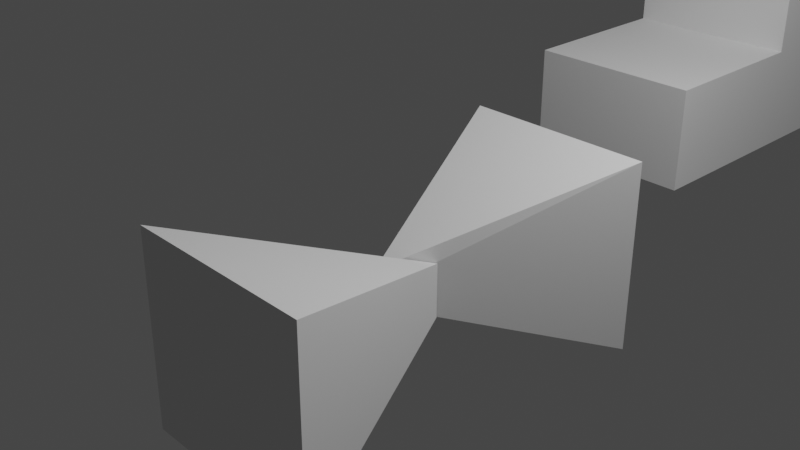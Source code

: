 # Source: ttutu00.blend  (saved by Blender 3.0.42; exported with 4.5.12 LTS)
import bpy
from mathutils import Matrix  # noqa: F401  (used for matrix-valued properties, if any)

bpy.ops.wm.read_factory_settings(use_empty=True)
scene = bpy.context.scene
scene.name = 'Scene'

# ---- collections
col_collection = bpy.data.collections.new('Collection'); scene.collection.children.link(col_collection)

# ---- materials (node trees are filled in below, after node groups)
mat_material_002 = bpy.data.materials.new('Material.002')
mat_material_002.use_transparent_shadow = False
mat_material_003 = bpy.data.materials.new('Material.003')
mat_material_003.use_transparent_shadow = False

# ---- material node trees
mat_material_002.use_nodes = True; mat_material_002.node_tree.nodes.clear()
_N = mat_material_002.node_tree.nodes; _L = mat_material_002.node_tree.links
n0 = _N.new('ShaderNodeOutputMaterial'); n0.name = 'Material Output'; n0.location = (300, 300)
n1 = _N.new('ShaderNodeBsdfPrincipled'); n1.name = 'Principled BSDF'; n1.location = (10, 300)
n1.distribution = 'GGX'
n1.subsurface_method = 'RANDOM_WALK_SKIN'
n1.inputs[2].default_value = 0.0
n1.inputs[3].default_value = 1.45
n1.inputs[8].default_value = 1.0
n1.inputs[27].default_value = (0.0, 0.0, 0.0, 1.0)
n1.inputs[28].default_value = 1.0
n2 = _N.new('ShaderNodeLightPath'); n2.name = 'Light Path'; n2.location = (-180, 500)
n3 = _N.new('ShaderNodeMix'); n3.name = 'Mix'; n3.location = (-160, 180)
n3.data_type = 'RGBA'
n3.inputs[6].default_value = (0.5059, 0.01544, 0.8, 1.0)
n3.inputs[7].default_value = (0.8, 0.8, 0.8, 1.0)
_L.new(n1.outputs[0], n0.inputs[0])
_L.new(n2.outputs[11], n3.inputs[0])
_L.new(n2.outputs[11], n1.inputs[10])
_L.new(n3.outputs[2], n1.inputs[0])
n0.is_active_output = True
mat_material_003.use_nodes = True; mat_material_003.node_tree.nodes.clear()
_N = mat_material_003.node_tree.nodes; _L = mat_material_003.node_tree.links
n0 = _N.new('ShaderNodeOutputMaterial'); n0.name = 'Material Output'; n0.location = (300, 300)
n1 = _N.new('ShaderNodeBsdfGlass'); n1.name = 'Glass BSDF'; n1.location = (10, 300)
n1.distribution = 'GGX'
n1.inputs[2].default_value = 1.45
n2 = _N.new('ShaderNodeInvert'); n2.name = 'Invert'; n2.location = (-180, 275)
_L.new(n1.outputs[0], n0.inputs[0])
_L.new(n2.outputs[0], n1.inputs[0])
n0.is_active_output = True

# ---- world
world_world = bpy.data.worlds.new('World'); scene.world = world_world
world_world.use_nodes = True; world_world.node_tree.nodes.clear()
_N = world_world.node_tree.nodes; _L = world_world.node_tree.links
n0 = _N.new('ShaderNodeOutputWorld'); n0.name = 'World Output'; n0.location = (300, 300)
n1 = _N.new('ShaderNodeBackground'); n1.name = 'Background'; n1.location = (10, 300)
n1.inputs[0].default_value = (0.05088, 0.05088, 0.05088, 1.0)
_L.new(n1.outputs[0], n0.inputs[0])
n0.is_active_output = True
world_world.color = (0.05088, 0.05088, 0.05088)
world_world.use_sun_shadow = False
world_world.sun_shadow_jitter_overblur = 0.0

# ---- cameras
cam_camera = bpy.data.cameras.new('Camera')
cam_camera.clip_end = 100.0
cam_camera.ortho_scale = 7.314

# ---- lights
light_light = bpy.data.lights.new('Light', 'POINT')
light_light.transmission_factor = 0.0
light_light.energy = 1000.0
light_light.shadow_soft_size = 0.1
light_light.shadow_maximum_resolution = 0.006
light_light.use_absolute_resolution = True

# ---- meshes
me_cube_002 = bpy.data.meshes.new('Cube.002')
me_cube_002.from_pydata([(-0.1356, -1.242, -0.2773), (-0.1356, -1.242, 0.2773), (-1.0, 1.0, -1.0), (-1.0, 1.0, 1.0), (0.1356, -0.7581, -0.2773), (0.1356, -0.7581, 0.2773), (1.0, 1.0, -1.0), (1.0, 1.0, 1.0)], [], [(0, 1, 3, 2), (2, 3, 7, 6), (6, 7, 5, 4), (4, 5, 1, 0), (2, 6, 4, 0), (7, 3, 1, 5)])
_uv = me_cube_002.uv_layers.new(name='UVMap')
_uv.uv.foreach_set('vector', [0.375, 0.0, 0.625, 0.0, 0.625, 0.25, 0.375, 0.25, 0.375, 0.25, 0.625, 0.25, 0.625, 0.5, 0.375, 0.5, 0.375, 0.5, 0.625, 0.5, 0.625, 0.75, 0.375, 0.75, 0.375, 0.75, 0.625, 0.75, 0.625, 1.0, 0.375, 1.0, 0.125, 0.5, 0.375, 0.5, 0.375, 0.75, 0.125, 0.75, 0.625, 0.5, 0.875, 0.5, 0.875, 0.75, 0.625, 0.75])
me_cube_002.use_remesh_fix_poles = True
me_cube_002.use_remesh_preserve_attributes = False
me_cube_002.update()
me_cube_003 = bpy.data.meshes.new('Cube.003')
me_cube_003.from_pydata([(-1.0, -1.0, -1.0), (-1.0, -1.0, 1.0), (-1.0, 1.0, -1.0), (-1.0, 1.0, 1.0), (1.0, -1.0, -1.0), (1.0, -1.0, 1.0), (1.0, 1.0, -1.0), (1.0, 1.0, 1.0), (-1.0, 1.913, 1.0), (-1.0, 1.913, -1.0), (1.0, 1.913, -1.0), (1.0, 1.913, 1.0), (1.0, 1.0, -3.421), (-1.0, 1.0, -3.421), (1.0, 1.913, -3.421), (-1.0, 1.913, -3.421), (1.0, 3.279, -1.0), (-1.0, 3.279, -1.0), (1.0, 3.279, -3.421), (-1.0, 3.279, -3.421), (1.0, 3.789, -1.0), (-1.0, 3.789, -1.0), (1.0, 3.789, -3.421), (-1.0, 3.789, -3.421), (1.0, 3.279, -4.594), (-1.0, 3.279, -4.594), (1.0, 3.789, -4.594), (-1.0, 3.789, -4.594), (1.0, 3.279, -5.139), (-1.0, 3.279, -5.139), (1.0, 3.789, -5.139), (-1.0, 3.789, -5.139), (1.0, 4.868, -4.594), (-1.0, 4.868, -4.594), (1.0, 4.868, -5.139), (-1.0, 4.868, -5.139), (1.0, 5.079, -4.594), (-1.0, 5.079, -4.594), (1.0, 5.079, -5.139), (-1.0, 5.079, -5.139), (-10.59, 4.868, -4.594), (-10.59, 4.868, -5.139), (-10.59, 5.079, -4.594), (-10.59, 5.079, -5.139), (-1.0, 18.87, -4.594), (-1.0, 18.87, -5.139), (-10.59, 18.87, -4.594), (-10.59, 18.87, -5.139), (-20.86, 5.079, -4.594), (-20.86, 5.079, -5.139), (-20.86, 18.87, -4.594), (-20.86, 18.87, -5.139), (-10.59, 5.079, -4.594), (-10.59, 5.079, -5.139), (-20.86, 5.079, -4.594), (-20.86, 5.079, -5.139), (-10.59, 4.885, -4.594), (-10.59, 4.885, -5.139), (-20.86, 4.885, -4.594), (-20.86, 4.885, -5.139), (-10.59, 4.868, -4.594), (-10.59, 4.868, -5.139), (-20.86, 4.868, -4.594), (-20.86, 4.868, -5.139), (0.988, 5.079, -4.594), (0.988, 5.079, -5.139), (0.988, 18.87, -4.594), (0.988, 18.87, -5.139), (1.001, 5.079, -4.594), (1.001, 5.079, -5.139), (1.001, 18.87, -4.594), (1.001, 18.87, -5.139)], [], [(0, 1, 3, 2), (3, 7, 11, 8), (6, 7, 5, 4), (4, 5, 1, 0), (2, 6, 4, 0), (7, 3, 1, 5), (9, 8, 11, 10), (2, 3, 8, 9), (7, 6, 10, 11), (2, 9, 15, 13), (12, 13, 15, 14), (10, 6, 12, 14), (6, 2, 13, 12), (10, 14, 18, 16), (16, 18, 22, 20), (14, 15, 19, 18), (9, 10, 16, 17), (15, 9, 17, 19), (21, 20, 22, 23), (19, 23, 27, 25), (19, 17, 21, 23), (17, 16, 20, 21), (24, 25, 29, 28), (18, 19, 25, 24), (22, 18, 24, 26), (23, 22, 26, 27), (28, 29, 31, 30), (25, 27, 31, 29), (30, 31, 35, 34), (26, 24, 28, 30), (33, 32, 36, 37), (31, 27, 33, 35), (27, 26, 32, 33), (26, 30, 34, 32), (37, 36, 38, 39), (32, 34, 38, 36), (34, 35, 39, 38), (39, 43, 47, 45), (41, 40, 42, 43), (39, 35, 41, 43), (35, 33, 40, 41), (33, 37, 42, 40), (44, 45, 47, 46), (44, 37, 64, 66), (42, 37, 44, 46), (42, 46, 50, 48), (49, 48, 50, 51), (46, 47, 51, 50), (48, 49, 55, 54), (47, 43, 49, 51), (52, 54, 58, 56), (43, 42, 52, 53), (49, 43, 53, 55), (42, 48, 54, 52), (57, 56, 60, 61), (53, 52, 56, 57), (55, 53, 57, 59), (54, 55, 59, 58), (61, 60, 62, 63), (59, 57, 61, 63), (58, 59, 63, 62), (56, 58, 62, 60), (65, 67, 71, 69), (45, 44, 66, 67), (39, 45, 67, 65), (37, 39, 65, 64), (68, 69, 71, 70), (64, 65, 69, 68), (66, 64, 68, 70), (67, 66, 70, 71)])
_uv = me_cube_003.uv_layers.new(name='UVMap')
_uv.uv.foreach_set('vector', [0.375, 0.0, 0.625, 0.0, 0.625, 0.25, 0.375, 0.25, 0.875, 0.5, 0.625, 0.5, 0.625, 0.5, 0.875, 0.5, 0.375, 0.5, 0.625, 0.5, 0.625, 0.75, 0.375, 0.75, 0.375, 0.75, 0.625, 0.75, 0.625, 1.0, 0.375, 1.0, 0.125, 0.5, 0.375, 0.5, 0.375, 0.75, 0.125, 0.75, 0.625, 0.5, 0.875, 0.5, 0.875, 0.75, 0.625, 0.75, 0.375, 0.25, 0.625, 0.25, 0.625, 0.5, 0.375, 0.5, 0.375, 0.25, 0.625, 0.25, 0.625, 0.25, 0.375, 0.25, 0.625, 0.5, 0.375, 0.5, 0.375, 0.5, 0.625, 0.5, 0.375, 0.25, 0.375, 0.25, 0.375, 0.25, 0.375, 0.25, 0.375, 0.5, 0.125, 0.5, 0.125, 0.5, 0.375, 0.5, 0.375, 0.5, 0.375, 0.5, 0.375, 0.5, 0.375, 0.5, 0.375, 0.5, 0.125, 0.5, 0.125, 0.5, 0.375, 0.5, 0.375, 0.5, 0.375, 0.5, 0.375, 0.5, 0.375, 0.5, 0.375, 0.5, 0.375, 0.5, 0.375, 0.5, 0.375, 0.5, 0.375, 0.5, 0.125, 0.5, 0.125, 0.5, 0.375, 0.5, 0.375, 0.25, 0.375, 0.5, 0.375, 0.5, 0.375, 0.25, 0.375, 0.25, 0.375, 0.25, 0.375, 0.25, 0.375, 0.25, 0.375, 0.25, 0.375, 0.5, 0.375, 0.5, 0.375, 0.25, 0.375, 0.25, 0.375, 0.25, 0.375, 0.25, 0.375, 0.25, 0.375, 0.25, 0.375, 0.25, 0.375, 0.25, 0.375, 0.25, 0.375, 0.25, 0.375, 0.5, 0.375, 0.5, 0.375, 0.25, 0.375, 0.5, 0.125, 0.5, 0.125, 0.5, 0.375, 0.5, 0.375, 0.5, 0.125, 0.5, 0.125, 0.5, 0.375, 0.5, 0.375, 0.5, 0.375, 0.5, 0.375, 0.5, 0.375, 0.5, 0.375, 0.25, 0.375, 0.5, 0.375, 0.5, 0.375, 0.25, 0.375, 0.5, 0.125, 0.5, 0.125, 0.5, 0.375, 0.5, 0.375, 0.25, 0.375, 0.25, 0.375, 0.25, 0.375, 0.25, 0.375, 0.5, 0.125, 0.5, 0.125, 0.5, 0.375, 0.5, 0.375, 0.5, 0.375, 0.5, 0.375, 0.5, 0.375, 0.5, 0.375, 0.25, 0.375, 0.5, 0.375, 0.5, 0.375, 0.25, 0.375, 0.25, 0.375, 0.25, 0.375, 0.25, 0.375, 0.25, 0.375, 0.25, 0.375, 0.5, 0.375, 0.5, 0.375, 0.25, 0.375, 0.5, 0.375, 0.5, 0.375, 0.5, 0.375, 0.5, 0.375, 0.25, 0.375, 0.5, 0.375, 0.5, 0.375, 0.25, 0.375, 0.5, 0.375, 0.5, 0.375, 0.5, 0.375, 0.5, 0.375, 0.5, 0.125, 0.5, 0.125, 0.5, 0.375, 0.5, 0.125, 0.5, 0.125, 0.5, 0.125, 0.5, 0.125, 0.5, 0.375, 0.25, 0.375, 0.25, 0.375, 0.25, 0.375, 0.25, 0.125, 0.5, 0.125, 0.5, 0.125, 0.5, 0.125, 0.5, 0.375, 0.25, 0.375, 0.25, 0.375, 0.25, 0.375, 0.25, 0.375, 0.25, 0.375, 0.25, 0.375, 0.25, 0.375, 0.25, 0.375, 0.25, 0.375, 0.25, 0.375, 0.25, 0.375, 0.25, 0.375, 0.25, 0.375, 0.25, 0.375, 0.25, 0.375, 0.25, 0.375, 0.25, 0.375, 0.25, 0.375, 0.25, 0.375, 0.25, 0.375, 0.25, 0.375, 0.25, 0.375, 0.25, 0.375, 0.25, 0.375, 0.25, 0.375, 0.25, 0.375, 0.25, 0.375, 0.25, 0.375, 0.25, 0.375, 0.25, 0.375, 0.25, 0.375, 0.25, 0.375, 0.25, 0.375, 0.25, 0.375, 0.25, 0.375, 0.25, 0.125, 0.5, 0.125, 0.5, 0.125, 0.5, 0.125, 0.5, 0.375, 0.25, 0.375, 0.25, 0.375, 0.25, 0.375, 0.25, 0.375, 0.25, 0.375, 0.25, 0.375, 0.25, 0.375, 0.25, 0.125, 0.5, 0.125, 0.5, 0.125, 0.5, 0.125, 0.5, 0.375, 0.25, 0.375, 0.25, 0.375, 0.25, 0.375, 0.25, 0.375, 0.25, 0.375, 0.25, 0.375, 0.25, 0.375, 0.25, 0.375, 0.25, 0.375, 0.25, 0.375, 0.25, 0.375, 0.25, 0.125, 0.5, 0.125, 0.5, 0.125, 0.5, 0.125, 0.5, 0.375, 0.25, 0.375, 0.25, 0.375, 0.25, 0.375, 0.25, 0.375, 0.25, 0.375, 0.25, 0.375, 0.25, 0.375, 0.25, 0.125, 0.5, 0.125, 0.5, 0.125, 0.5, 0.125, 0.5, 0.375, 0.25, 0.375, 0.25, 0.375, 0.25, 0.375, 0.25, 0.375, 0.25, 0.375, 0.25, 0.375, 0.25, 0.375, 0.25, 0.125, 0.5, 0.125, 0.5, 0.125, 0.5, 0.125, 0.5, 0.375, 0.25, 0.375, 0.25, 0.375, 0.25, 0.375, 0.25, 0.125, 0.5, 0.125, 0.5, 0.125, 0.5, 0.125, 0.5, 0.375, 0.25, 0.375, 0.25, 0.375, 0.25, 0.375, 0.25, 0.375, 0.25, 0.375, 0.25, 0.375, 0.25, 0.375, 0.25, 0.375, 0.25, 0.375, 0.25, 0.375, 0.25, 0.375, 0.25, 0.375, 0.25, 0.375, 0.25, 0.375, 0.25, 0.375, 0.25, 0.375, 0.25, 0.375, 0.25, 0.375, 0.25, 0.375, 0.25])
me_cube_003.use_remesh_fix_poles = True
me_cube_003.use_remesh_preserve_attributes = False
me_cube_003.update()
me_cube_004 = bpy.data.meshes.new('Cube.004')
me_cube_004.from_pydata([(-0.1356, -1.242, -0.2773), (-0.1356, -1.242, 0.2773), (-1.0, 1.0, -1.0), (-1.0, 1.0, 1.0), (0.1356, -0.7581, -0.2773), (0.1356, -0.7581, 0.2773), (1.0, 1.0, -1.0), (1.0, 1.0, 1.0)], [], [(0, 1, 3, 2), (2, 3, 7, 6), (6, 7, 5, 4), (4, 5, 1, 0), (2, 6, 4, 0), (7, 3, 1, 5)])
_uv = me_cube_004.uv_layers.new(name='UVMap')
_uv.uv.foreach_set('vector', [0.375, 0.0, 0.625, 0.0, 0.625, 0.25, 0.375, 0.25, 0.375, 0.25, 0.625, 0.25, 0.625, 0.5, 0.375, 0.5, 0.375, 0.5, 0.625, 0.5, 0.625, 0.75, 0.375, 0.75, 0.375, 0.75, 0.625, 0.75, 0.625, 1.0, 0.375, 1.0, 0.125, 0.5, 0.375, 0.5, 0.375, 0.75, 0.125, 0.75, 0.625, 0.5, 0.875, 0.5, 0.875, 0.75, 0.625, 0.75])
me_cube_004.use_remesh_fix_poles = True
me_cube_004.use_remesh_preserve_attributes = False
me_cube_004.update()
me_cube_005 = bpy.data.meshes.new('Cube.005')
me_cube_005.from_pydata([(-1.0, -1.0, -1.0), (-0.5746, 1.0, -0.5746), (-0.5746, 1.0, 0.5746), (1.0, -1.0, -1.0), (0.5746, 1.0, -0.5746), (0.5746, 1.0, 0.5746), (-1.0, 1.0, -1.0), (1.0, 1.0, -1.0), (-0.6919, -0.6919, 1.0), (-1.0, -1.0, 0.6919), (0.6919, -0.6919, 1.0), (-11.95, -0.7006, -3.976), (-0.6919, 0.6919, 1.0), (-1.0, 1.0, 0.6919), (0.6919, 0.6919, 1.0), (-12.28, -0.7006, -5.655), (1.0, -1.0, -0.07359), (0.6919, -0.6919, 1.0), (0.2345, -1.0, 0.6919), (0.9997, -0.9997, -0.03682), (0.9986, -0.9986, 0.0005678), (0.9969, -0.9969, 0.03849), (0.9944, -0.9944, 0.07685), (0.9913, -0.9913, 0.1156), (0.9875, -0.9875, 0.1546), (0.9831, -0.9831, 0.1937), (0.9779, -0.9779, 0.233), (0.9722, -0.9722, 0.2722), (0.9658, -0.9658, 0.3114), (0.9587, -0.9587, 0.3504), (0.9511, -0.9511, 0.3892), (0.9429, -0.9429, 0.4276), (0.9341, -0.9341, 0.4655), (0.9247, -0.9247, 0.503), (0.9149, -0.9149, 0.5398), (0.9045, -0.9045, 0.5759), (0.8937, -0.8937, 0.6113), (0.8824, -0.8824, 0.6458), (0.8706, -0.8706, 0.6793), (0.8585, -0.8585, 0.7119), (0.846, -0.846, 0.7434), (0.8331, -0.8331, 0.7737), (0.8199, -0.8199, 0.8028), (0.8064, -0.8064, 0.8307), (0.7927, -0.7927, 0.8571), (0.7787, -0.7787, 0.8822), (0.7645, -0.7645, 0.9058), (0.7502, -0.7502, 0.9279), (0.7357, -0.7357, 0.9484), (0.7212, -0.7212, 0.9672), (0.7066, -0.7066, 0.9845), (0.6919, 0.6919, 1.0), (1.0, 1.0, -0.07359), (0.5747, 1.0, 0.5746), (0.2345, 1.0, 0.6919), (0.7066, 0.7066, 0.9845), (0.7212, 0.7212, 0.9672), (0.7357, 0.7357, 0.9484), (0.7502, 0.7502, 0.9279), (0.7645, 0.7645, 0.9058), (0.7787, 0.7787, 0.8822), (0.7927, 0.7927, 0.8571), (0.8064, 0.8064, 0.8307), (0.8199, 0.8199, 0.8028), (0.8331, 0.8331, 0.7737), (0.846, 0.846, 0.7434), (0.8585, 0.8585, 0.7119), (0.8706, 0.8706, 0.6793), (0.8824, 0.8824, 0.6458), (0.8937, 0.8937, 0.6113), (0.9045, 0.9045, 0.5759), (0.9149, 0.9149, 0.5398), (0.9247, 0.9247, 0.503), (0.9341, 0.9341, 0.4655), (0.9429, 0.9429, 0.4276), (0.9511, 0.9511, 0.3892), (0.9587, 0.9587, 0.3504), (0.9658, 0.9658, 0.3114), (0.9722, 0.9722, 0.2722), (0.9779, 0.9779, 0.233), (0.9831, 0.9831, 0.1937), (0.9875, 0.9875, 0.1546), (0.9913, 0.9913, 0.1156), (0.9944, 0.9944, 0.07685), (0.9969, 0.9969, 0.03849), (0.9986, 0.9986, 0.0005678), (0.9997, 0.9997, -0.03682), (-12.28, 1.299, -5.655), (-12.28, 1.299, -3.655), (-10.28, -0.7006, -5.655), (-10.6, -0.7006, -3.976), (-10.28, 1.299, -5.655), (-10.28, 1.299, -3.655), (-12.28, 1.299, -4.534), (-10.28, 1.299, -4.534), (-11.95, -0.7006, -4.213), (-10.6, -0.7006, -4.213), (-12.28, -0.7006, -4.534), (-12.28, -0.7006, -3.655), (-10.28, -0.7006, -3.655), (-10.28, -0.7006, -4.534), (-11.95, -3.263, -4.213), (-11.95, -3.263, -3.976), (-10.6, -3.263, -3.976), (-10.6, -3.263, -4.213), (-10.28, -3.247, -3.655), (-12.28, -3.247, -3.655), (-10.6, -3.247, -3.976), (-11.95, -3.247, -3.976), (-10.28, -0.7006, -3.24), (-12.28, -0.7006, -3.24), (-10.28, -3.247, -3.24), (-12.28, -3.247, -3.24), (-13.23, -0.7006, -3.655), (-13.23, -3.247, -3.655), (-13.23, -0.7006, -3.24), (-13.23, -3.247, -3.24), (-9.58, -0.7006, -3.655), (-9.58, -3.247, -3.655), (-9.58, -0.7006, -3.24), (-9.58, -3.247, -3.24), (-10.85, 1.307, -3.974), (-12.21, 1.303, -3.974), (-10.85, 1.307, -4.211), (-12.21, 1.303, -4.211), (-10.53, 1.308, -3.653), (-12.53, 1.302, -3.653), (-10.85, 3.869, -4.211), (-10.85, 3.869, -3.974), (-12.21, 3.865, -3.974), (-12.21, 3.865, -4.211), (-12.53, 3.848, -3.653), (-10.53, 3.854, -3.653), (-12.21, 3.849, -3.974), (-10.85, 3.853, -3.974), (-12.53, 1.302, -3.238), (-10.53, 1.308, -3.238), (-12.53, 3.848, -3.238), (-10.53, 3.854, -3.238), (-9.569, 1.31, -3.653), (-9.577, 3.857, -3.653), (-9.569, 1.31, -3.238), (-9.577, 3.857, -3.238), (-13.22, 1.3, -3.653), (-13.23, 3.846, -3.653), (-13.22, 1.3, -3.238), (-13.23, 3.846, -3.238), (-12.52, -0.7238, -3.653), (-10.52, -0.7178, -3.653), (-12.52, -0.7238, -3.238), (-10.52, -0.7178, -3.238), (-9.563, -0.715, -3.238), (-9.563, -0.715, -3.653), (-13.22, -0.7258, -3.238), (-13.22, -0.7258, -3.653), (-13.23, -0.7259, -3.653), (-13.24, 1.299, -3.653), (-13.24, 1.299, -3.238), (-13.23, -0.7259, -3.238), (-9.565, -0.7006, -3.655), (-9.565, -3.247, -3.655), (-9.565, -0.7006, -3.24), (-9.565, -3.247, -3.24), (-12.55, 9.109, -3.653), (-10.55, 9.115, -3.653), (-12.55, 9.109, -3.238), (-10.55, 9.115, -3.238), (-9.593, 9.118, -3.653), (-9.593, 9.118, -3.238), (-13.24, 9.107, -3.238), (-13.24, 9.107, -3.653), (-13.99, -3.564, -9.489)], [], [(14, 12, 8, 10), (1, 2, 5, 4), (2, 1, 6, 13), (0, 9, 13, 6), (6, 7, 3, 0), (12, 14, 51, 54, 13), (97, 98, 88, 93), (1, 4, 7, 6), (5, 2, 13, 54, 53), (8, 12, 13, 9), (4, 5, 53, 52, 7), (3, 16, 18, 9, 0), (14, 10, 17, 51), (7, 52, 16, 3), (16, 19, 18), (19, 20, 18), (20, 21, 18), (21, 22, 18), (22, 23, 18), (23, 24, 18), (24, 25, 18), (25, 26, 18), (26, 27, 18), (27, 28, 18), (28, 29, 18), (29, 30, 18), (30, 31, 18), (31, 32, 18), (32, 33, 18), (33, 34, 18), (34, 35, 18), (35, 36, 18), (36, 37, 18), (37, 38, 18), (38, 39, 18), (39, 40, 18), (40, 41, 18), (41, 42, 18), (42, 43, 18), (43, 44, 18), (44, 45, 18), (45, 46, 18), (46, 47, 18), (47, 48, 18), (48, 49, 18), (49, 50, 18), (50, 17, 18), (51, 55, 56, 57, 58, 59, 60, 61, 62, 63, 64, 65, 66, 67, 68, 69, 70, 71, 72, 73, 74, 75, 76, 77, 78, 79, 80, 81, 82, 83, 84, 85, 86, 52, 53, 54), (16, 52, 86, 19), (19, 86, 85, 20), (20, 85, 84, 21), (21, 84, 83, 22), (22, 83, 82, 23), (23, 82, 81, 24), (24, 81, 80, 25), (25, 80, 79, 26), (26, 79, 78, 27), (27, 78, 77, 28), (28, 77, 76, 29), (29, 76, 75, 30), (30, 75, 74, 31), (31, 74, 73, 32), (32, 73, 72, 33), (33, 72, 71, 34), (34, 71, 70, 35), (35, 70, 69, 36), (36, 69, 68, 37), (37, 68, 67, 38), (38, 67, 66, 39), (39, 66, 65, 40), (40, 65, 64, 41), (41, 64, 63, 42), (42, 63, 62, 43), (43, 62, 61, 44), (44, 61, 60, 45), (45, 60, 59, 46), (46, 59, 58, 47), (47, 58, 57, 48), (48, 57, 56, 49), (49, 56, 55, 50), (50, 55, 51, 17), (10, 8, 9, 18, 17), (93, 88, 92, 94), (94, 92, 99, 100), (90, 11, 102, 103), (87, 91, 89, 15), (92, 88, 98, 99), (89, 100, 97, 15), (91, 94, 100, 89), (87, 93, 94, 91), (15, 97, 93, 87), (95, 11, 98, 97), (11, 90, 107, 108), (90, 96, 100, 99), (96, 95, 97, 100), (104, 103, 102, 101), (96, 90, 103, 104), (11, 95, 101, 102), (95, 96, 104, 101), (108, 107, 105, 106), (90, 99, 105, 107), (98, 106, 114, 113), (98, 11, 108, 106), (109, 110, 112, 111), (99, 98, 110, 109), (99, 109, 119, 117), (106, 105, 111, 112), (113, 114, 116, 115), (106, 112, 116, 114), (110, 98, 113, 115), (112, 110, 115, 116), (117, 119, 161, 159), (109, 111, 120, 119), (105, 99, 117, 118), (111, 105, 118, 120), (122, 121, 128, 129), (130, 129, 128, 127), (124, 122, 129, 130), (121, 123, 127, 128), (123, 124, 130, 127), (134, 133, 131, 132), (122, 126, 131, 133), (125, 132, 140, 139), (125, 121, 134, 132), (135, 136, 138, 137), (141, 136, 150, 151), (126, 125, 148, 147), (138, 142, 168, 166), (139, 140, 142, 141), (146, 137, 165, 169), (143, 126, 147, 154), (138, 136, 141, 142), (144, 143, 145, 146), (135, 137, 146, 145), (131, 126, 143, 144), (144, 146, 169, 170), (147, 148, 150, 149), (147, 149, 153, 154), (150, 148, 152, 151), (125, 139, 152, 148), (136, 135, 149, 150), (139, 141, 151, 152), (135, 145, 153, 149), (153, 145, 157, 158), (157, 156, 155, 158), (154, 153, 158, 155), (145, 143, 156, 157), (143, 154, 155, 156), (160, 159, 161, 162), (118, 117, 159, 160), (120, 118, 160, 162), (119, 120, 162, 161), (164, 163, 165, 166), (164, 166, 168, 167), (165, 163, 170, 169), (132, 131, 163, 164), (131, 144, 170, 163), (137, 138, 166, 165), (140, 132, 164, 167), (142, 140, 167, 168)])
_uv = me_cube_005.uv_layers.new(name='UVMap')
_uv.uv.foreach_set('vector', [0.6635, 0.5385, 0.8365, 0.5385, 0.8365, 0.7115, 0.6635, 0.7115, 0.4282, 0.3032, 0.5718, 0.3032, 0.5718, 0.4468, 0.4282, 0.4468, 0.5718, 0.3032, 0.4282, 0.3032, 0.375, 0.25, 0.5865, 0.25, 0.375, 0.0, 0.5865, 0.0, 0.5865, 0.25, 0.375, 0.25, 0.125, 0.5, 0.375, 0.5, 0.375, 0.75, 0.125, 0.75, 0.8365, 0.5385, 0.6635, 0.5385, 0.6635, 0.5385, 0.7207, 0.5, 0.875, 0.5, 0.5152, 0.0, 0.625, 0.0, 0.625, 0.25, 0.5152, 0.25, 0.4282, 0.3032, 0.4282, 0.4468, 0.375, 0.5, 0.375, 0.25, 0.5718, 0.4468, 0.5718, 0.3032, 0.5865, 0.25, 0.5865, 0.4043, 0.5718, 0.4468, 0.8365, 0.7115, 0.8365, 0.5385, 0.875, 0.5, 0.875, 0.75, 0.4282, 0.4468, 0.5718, 0.4468, 0.5718, 0.4468, 0.4908, 0.5, 0.375, 0.5, 0.375, 0.75, 0.4908, 0.75, 0.5865, 0.8457, 0.5865, 1.0, 0.375, 1.0, 0.6635, 0.5385, 0.6635, 0.7115, 0.6635, 0.7115, 0.6635, 0.5385, 0.375, 0.5, 0.4908, 0.5, 0.4908, 0.75, 0.375, 0.75, 0.4908, 0.75, 0.4954, 0.75, 0.5865, 0.8457, 0.4954, 0.75, 0.5001, 0.7502, 0.5865, 0.8457, 0.5001, 0.7502, 0.5048, 0.7504, 0.5865, 0.8457, 0.5048, 0.7504, 0.5096, 0.7507, 0.5865, 0.8457, 0.5096, 0.7507, 0.5144, 0.7511, 0.5865, 0.8457, 0.5144, 0.7511, 0.5193, 0.7516, 0.5865, 0.8457, 0.5193, 0.7516, 0.5242, 0.7521, 0.5865, 0.8457, 0.5242, 0.7521, 0.5291, 0.7528, 0.5865, 0.8457, 0.5291, 0.7528, 0.534, 0.7535, 0.5865, 0.8457, 0.534, 0.7535, 0.5389, 0.7543, 0.5865, 0.8457, 0.5389, 0.7543, 0.5438, 0.7552, 0.5865, 0.8457, 0.5438, 0.7552, 0.5486, 0.7561, 0.5865, 0.8457, 0.5486, 0.7561, 0.5534, 0.7571, 0.5865, 0.8457, 0.5534, 0.7571, 0.5582, 0.7582, 0.5865, 0.8457, 0.5582, 0.7582, 0.5629, 0.7594, 0.5865, 0.8457, 0.5629, 0.7594, 0.5675, 0.75, 0.5865, 0.8457, 0.5675, 0.75, 0.572, 0.75, 0.5865, 0.8457, 0.572, 0.75, 0.5865, 0.7633, 0.5865, 0.8457, 0.5865, 0.7633, 0.5865, 0.7647, 0.5865, 0.8457, 0.5865, 0.7647, 0.5865, 0.7662, 0.5865, 0.8457, 0.5865, 0.7662, 0.5865, 0.7677, 0.5865, 0.8457, 0.5865, 0.7677, 0.5865, 0.7693, 0.5865, 0.8457, 0.5865, 0.7693, 0.5865, 0.7709, 0.5865, 0.8457, 0.5865, 0.7709, 0.5865, 0.7725, 0.5865, 0.8457, 0.5865, 0.7725, 0.5865, 0.7742, 0.5865, 0.8457, 0.5865, 0.7742, 0.5865, 0.7759, 0.5865, 0.8457, 0.5865, 0.7759, 0.5865, 0.7777, 0.5865, 0.8457, 0.5865, 0.7777, 0.5865, 0.7794, 0.5865, 0.8457, 0.5865, 0.7794, 0.5865, 0.7812, 0.5865, 0.8457, 0.5865, 0.7812, 0.5865, 0.783, 0.5865, 0.8457, 0.5865, 0.783, 0.5865, 0.7849, 0.5865, 0.8457, 0.5865, 0.7849, 0.5865, 0.7867, 0.5865, 0.8457, 0.5865, 0.7867, 0.5865, 0.7885, 0.5865, 0.8457, 0.625, 0.4615, 0.6231, 0.4633, 0.6209, 0.4651, 0.6185, 0.467, 0.616, 0.4688, 0.6132, 0.4706, 0.6103, 0.4723, 0.6071, 0.4741, 0.6038, 0.4758, 0.6004, 0.4775, 0.5967, 0.4791, 0.5929, 0.4807, 0.589, 0.4823, 0.5849, 0.4838, 0.5807, 0.4853, 0.5764, 0.4867, 0.5824, 0.4852, 0.5675, 0.5, 0.5629, 0.5, 0.5582, 0.5, 0.5534, 0.5, 0.5486, 0.5, 0.5438, 0.5, 0.5389, 0.5, 0.534, 0.5, 0.5291, 0.5, 0.5242, 0.5, 0.5193, 0.5, 0.5144, 0.5, 0.5096, 0.5, 0.5048, 0.5, 0.5001, 0.5, 0.4954, 0.5, 0.4908, 0.5, 0.5718, 0.4468, 0.5718, 0.4468, 0.4908, 0.75, 0.4908, 0.5, 0.4954, 0.5, 0.4954, 0.75, 0.4954, 0.75, 0.4954, 0.5, 0.5001, 0.5002, 0.5001, 0.7498, 0.5001, 0.7498, 0.5001, 0.5002, 0.5048, 0.5004, 0.5048, 0.7496, 0.5048, 0.7496, 0.5048, 0.5004, 0.5096, 0.5007, 0.5096, 0.7493, 0.5096, 0.7493, 0.5096, 0.5007, 0.5144, 0.5011, 0.5144, 0.7489, 0.5144, 0.7489, 0.5144, 0.5011, 0.5193, 0.5016, 0.5193, 0.7484, 0.5193, 0.7484, 0.5193, 0.5016, 0.5242, 0.5021, 0.5242, 0.7479, 0.5242, 0.7479, 0.5242, 0.5021, 0.5291, 0.5028, 0.5291, 0.7472, 0.5291, 0.7472, 0.5291, 0.5028, 0.534, 0.5035, 0.534, 0.7465, 0.534, 0.7465, 0.534, 0.5035, 0.5389, 0.5043, 0.5389, 0.7457, 0.5389, 0.7457, 0.5389, 0.5043, 0.5438, 0.5052, 0.5438, 0.7448, 0.5438, 0.7448, 0.5438, 0.5052, 0.5486, 0.5061, 0.5486, 0.7439, 0.5486, 0.7439, 0.5486, 0.5061, 0.5534, 0.5071, 0.5534, 0.7429, 0.5534, 0.7429, 0.5534, 0.5071, 0.5582, 0.5082, 0.5582, 0.7418, 0.5582, 0.7418, 0.5582, 0.5082, 0.5629, 0.5094, 0.5629, 0.7406, 0.5629, 0.7406, 0.5629, 0.5094, 0.5675, 0.5106, 0.5675, 0.7394, 0.5675, 0.7394, 0.5675, 0.5106, 0.5839, 0.5119, 0.5839, 0.7381, 0.5839, 0.7381, 0.5839, 0.5119, 0.5897, 0.5133, 0.5897, 0.7367, 0.5897, 0.7367, 0.5897, 0.5133, 0.5954, 0.5147, 0.5954, 0.7353, 0.5954, 0.7353, 0.5954, 0.5147, 0.6011, 0.5162, 0.6011, 0.7338, 0.6011, 0.7338, 0.6011, 0.5162, 0.6067, 0.5177, 0.6067, 0.7323, 0.6067, 0.7323, 0.6067, 0.5177, 0.6122, 0.5193, 0.6122, 0.7307, 0.6122, 0.7307, 0.6122, 0.5193, 0.6176, 0.5209, 0.6176, 0.7291, 0.6176, 0.7291, 0.6176, 0.5209, 0.6229, 0.5225, 0.6229, 0.7275, 0.6229, 0.7275, 0.6229, 0.5225, 0.628, 0.5242, 0.628, 0.7258, 0.628, 0.7258, 0.628, 0.5242, 0.6331, 0.5259, 0.6331, 0.7241, 0.6331, 0.7241, 0.6331, 0.5259, 0.6379, 0.5277, 0.6379, 0.7223, 0.6379, 0.7223, 0.6379, 0.5277, 0.6427, 0.5294, 0.6427, 0.7206, 0.6427, 0.7206, 0.6427, 0.5294, 0.6472, 0.5312, 0.6472, 0.7188, 0.6472, 0.7188, 0.6472, 0.5312, 0.6516, 0.533, 0.6516, 0.717, 0.6516, 0.717, 0.6516, 0.533, 0.6558, 0.5349, 0.6558, 0.7151, 0.6558, 0.7151, 0.6558, 0.5349, 0.6597, 0.5367, 0.6597, 0.7133, 0.6597, 0.7133, 0.6597, 0.5367, 0.6635, 0.5385, 0.6635, 0.7115, 0.6635, 0.7115, 0.8365, 0.7115, 0.875, 0.75, 0.7207, 0.75, 0.6635, 0.7115, 0.5152, 0.25, 0.625, 0.25, 0.625, 0.5, 0.5152, 0.5, 0.5152, 0.5, 0.625, 0.5, 0.625, 0.75, 0.5152, 0.75, 0.5849, 0.7901, 0.5849, 0.9599, 0.5849, 0.9599, 0.5849, 0.7901, 0.125, 0.5, 0.375, 0.5, 0.375, 0.75, 0.125, 0.75, 0.625, 0.5, 0.875, 0.5, 0.875, 0.75, 0.625, 0.75, 0.375, 0.75, 0.5152, 0.75, 0.5152, 1.0, 0.375, 1.0, 0.375, 0.5, 0.5152, 0.5, 0.5152, 0.75, 0.375, 0.75, 0.375, 0.25, 0.5152, 0.25, 0.5152, 0.5, 0.375, 0.5, 0.375, 0.0, 0.5152, 0.0, 0.5152, 0.25, 0.375, 0.25, 0.5553, 0.9599, 0.5849, 0.9599, 0.625, 1.0, 0.5152, 1.0, 0.5849, 0.9599, 0.5849, 0.7901, 0.5849, 0.7901, 0.5849, 0.9599, 0.5849, 0.7901, 0.5553, 0.7901, 0.5152, 0.75, 0.625, 0.75, 0.5553, 0.7901, 0.5553, 0.9599, 0.5152, 1.0, 0.5152, 0.75, 0.5553, 0.7901, 0.5849, 0.7901, 0.5849, 0.9599, 0.5553, 0.9599, 0.5553, 0.7901, 0.5849, 0.7901, 0.5849, 0.7901, 0.5553, 0.7901, 0.5849, 0.9599, 0.5553, 0.9599, 0.5553, 0.9599, 0.5849, 0.9599, 0.5553, 0.9599, 0.5553, 0.7901, 0.5553, 0.7901, 0.5553, 0.9599, 0.5849, 0.9599, 0.5849, 0.7901, 0.625, 0.75, 0.625, 1.0, 0.5849, 0.7901, 0.625, 0.75, 0.625, 0.75, 0.5849, 0.7901, 0.625, 1.0, 0.625, 1.0, 0.625, 1.0, 0.625, 1.0, 0.625, 1.0, 0.5849, 0.9599, 0.5849, 0.9599, 0.625, 1.0, 0.625, 0.75, 0.875, 0.75, 0.875, 0.75, 0.625, 0.75, 0.625, 0.75, 0.875, 0.75, 0.875, 0.75, 0.625, 0.75, 0.625, 0.75, 0.625, 0.75, 0.625, 0.75, 0.625, 0.75, 0.625, 1.0, 0.625, 0.75, 0.625, 0.75, 0.625, 1.0, 0.625, 1.0, 0.625, 1.0, 0.625, 1.0, 0.625, 1.0, 0.625, 1.0, 0.625, 1.0, 0.625, 1.0, 0.625, 1.0, 0.875, 0.75, 0.875, 0.75, 0.875, 0.75, 0.875, 0.75, 0.875, 0.75, 0.875, 0.75, 0.875, 0.75, 0.875, 0.75, 0.625, 0.75, 0.625, 0.75, 0.625, 0.75, 0.625, 0.75, 0.625, 0.75, 0.625, 0.75, 0.625, 0.75, 0.625, 0.75, 0.625, 0.75, 0.625, 0.75, 0.625, 0.75, 0.625, 0.75, 0.625, 0.75, 0.625, 0.75, 0.625, 0.75, 0.625, 0.75, 0.5849, 0.7901, 0.5849, 0.9599, 0.5849, 0.9599, 0.5849, 0.7901, 0.5553, 0.7901, 0.5849, 0.7901, 0.5849, 0.9599, 0.5553, 0.9599, 0.5553, 0.7901, 0.5849, 0.7901, 0.5849, 0.7901, 0.5553, 0.7901, 0.5849, 0.9599, 0.5553, 0.9599, 0.5553, 0.9599, 0.5849, 0.9599, 0.5553, 0.9599, 0.5553, 0.7901, 0.5553, 0.7901, 0.5553, 0.9599, 0.5849, 0.9599, 0.5849, 0.7901, 0.625, 0.75, 0.625, 1.0, 0.5849, 0.7901, 0.625, 0.75, 0.625, 0.75, 0.5849, 0.7901, 0.625, 1.0, 0.625, 1.0, 0.625, 1.0, 0.625, 1.0, 0.625, 1.0, 0.5849, 0.9599, 0.5849, 0.9599, 0.625, 1.0, 0.625, 0.75, 0.875, 0.75, 0.875, 0.75, 0.625, 0.75, 0.875, 0.75, 0.875, 0.75, 0.875, 0.75, 0.875, 0.75, 0.0, 0.0, 0.0, 0.0, 0.0, 0.0, 0.0, 0.0, 0.875, 0.75, 0.875, 0.75, 0.875, 0.75, 0.875, 0.75, 0.625, 1.0, 0.625, 1.0, 0.625, 1.0, 0.625, 1.0, 0.625, 0.75, 0.625, 0.75, 0.625, 0.75, 0.625, 0.75, 0.625, 0.75, 0.625, 0.75, 0.625, 0.75, 0.625, 0.75, 0.875, 0.75, 0.875, 0.75, 0.875, 0.75, 0.875, 0.75, 0.625, 0.75, 0.625, 0.75, 0.625, 0.75, 0.625, 0.75, 0.625, 0.75, 0.625, 0.75, 0.625, 0.75, 0.625, 0.75, 0.625, 0.75, 0.625, 0.75, 0.625, 0.75, 0.625, 0.75, 0.625, 0.75, 0.625, 0.75, 0.625, 0.75, 0.625, 0.75, 0.625, 0.75, 0.875, 0.75, 0.875, 0.75, 0.625, 0.75, 0.625, 0.75, 0.625, 0.75, 0.625, 0.75, 0.625, 0.75, 0.875, 0.75, 0.875, 0.75, 0.875, 0.75, 0.875, 0.75, 0.625, 1.0, 0.625, 1.0, 0.625, 1.0, 0.625, 1.0, 0.875, 0.75, 0.625, 0.75, 0.625, 0.75, 0.875, 0.75, 0.625, 1.0, 0.625, 1.0, 0.625, 1.0, 0.625, 1.0, 0.625, 0.75, 0.625, 0.75, 0.625, 0.75, 0.625, 0.75, 0.625, 0.75, 0.625, 0.75, 0.625, 0.75, 0.625, 0.75, 0.625, 0.75, 0.625, 0.75, 0.625, 0.75, 0.625, 0.75, 0.625, 0.75, 0.625, 0.75, 0.625, 0.75, 0.625, 0.75, 0.625, 0.75, 0.625, 0.75, 0.625, 0.75, 0.625, 0.75, 0.625, 0.75, 0.625, 0.75, 0.625, 0.75, 0.625, 0.75, 0.625, 0.75, 0.625, 0.75, 0.625, 0.75, 0.625, 0.75, 0.625, 0.75, 0.625, 0.75, 0.625, 0.75, 0.625, 0.75, 0.625, 0.75, 0.625, 0.75, 0.625, 0.75, 0.625, 0.75, 0.625, 0.75, 0.625, 0.75, 0.625, 0.75, 0.625, 0.75, 0.625, 1.0, 0.625, 0.75, 0.625, 0.75, 0.625, 1.0, 0.625, 1.0, 0.625, 1.0, 0.625, 1.0, 0.625, 1.0, 0.625, 0.75, 0.625, 0.75, 0.625, 0.75, 0.625, 0.75, 0.625, 1.0, 0.625, 0.75, 0.625, 0.75, 0.625, 1.0, 0.625, 0.75, 0.625, 0.75, 0.625, 0.75, 0.625, 0.75, 0.625, 0.75, 0.875, 0.75, 0.875, 0.75, 0.625, 0.75, 0.625, 1.0, 0.625, 1.0, 0.625, 1.0, 0.625, 1.0, 0.625, 1.0, 0.625, 1.0, 0.625, 1.0, 0.625, 1.0])
me_cube_005.use_remesh_fix_poles = True
me_cube_005.use_remesh_preserve_attributes = False
me_cube_005.update()
me_cube_006 = bpy.data.meshes.new('Cube.006')
me_cube_006.from_pydata([(-1.0, -1.0, -1.0), (-1.0, -1.0, 1.0), (-1.0, 1.0, -1.0), (-1.0, 1.0, 1.0), (1.0, -1.0, -1.0), (1.0, -1.0, 1.0), (1.0, 1.0, -1.0), (1.0, 1.0, 1.0)], [], [(0, 1, 3, 2), (2, 3, 7, 6), (6, 7, 5, 4), (4, 5, 1, 0), (2, 6, 4, 0), (7, 3, 1, 5)])
me_cube_006.polygons.foreach_set('material_index', [0, 1, 0, 0, 0, 0])
_uv = me_cube_006.uv_layers.new(name='UVMap')
_uv.uv.foreach_set('vector', [0.375, 0.0, 0.625, 0.0, 0.625, 0.25, 0.375, 0.25, 0.375, 0.25, 0.625, 0.25, 0.625, 0.5, 0.375, 0.5, 0.375, 0.5, 0.625, 0.5, 0.625, 0.75, 0.375, 0.75, 0.375, 0.75, 0.625, 0.75, 0.625, 1.0, 0.375, 1.0, 0.125, 0.5, 0.375, 0.5, 0.375, 0.75, 0.125, 0.75, 0.625, 0.5, 0.875, 0.5, 0.875, 0.75, 0.625, 0.75])
me_cube_006.materials.append(mat_material_002)
me_cube_006.materials.append(mat_material_003)
me_cube_006.use_remesh_fix_poles = True
me_cube_006.use_remesh_preserve_attributes = False
me_cube_006.update()

# ---- objects
ob_light = bpy.data.objects.new('Light', light_light)
ob_camera = bpy.data.objects.new('Camera', cam_camera)
ob_cube = bpy.data.objects.new('Cube', me_cube_002)
ob_cube_001 = bpy.data.objects.new('Cube.001', me_cube_003)
ob_cube_002 = bpy.data.objects.new('Cube.002', me_cube_004)
ob_cube_003 = bpy.data.objects.new('Cube.003', me_cube_005)
ob_cube_004 = bpy.data.objects.new('Cube.004', me_cube_006)

# ---- transforms, parenting, visibility, modifiers, constraints
ob_light.location = (4.076, 1.005, 5.904)
ob_light.rotation_euler = (0.6503, 0.05522, 1.866)
ob_light.lock_rotations_4d = False
ob_light.empty_display_type = 'ARROWS'
ob_light.color = (0.0, 0.0, 0.0, 0.0)
ob_light.lineart.crease_threshold = 0.0
ob_camera.location = (7.359, -6.926, 4.958)
ob_camera.rotation_euler = (1.109, 0.0, 0.8149)
ob_camera.lock_rotations_4d = False
ob_camera.empty_display_type = 'ARROWS'
ob_camera.color = (0.0, 0.0, 0.0, 0.0)
ob_camera.display_type = 'WIRE'
ob_camera.lineart.crease_threshold = 0.0
ob_cube.location = (1.141, 0.0, 0.0)
ob_cube_001.location = (0.139, 4.225, 0.2758)
ob_cube_001.scale = (1.0, 1.0, -0.5982)
ob_cube_002.location = (1.155, -1.992, 0.0)
ob_cube_002.rotation_euler = (6.289, 0.0, -3.142)
ob_cube_003.location = (-3.069, -2.327, 5.274)
ob_cube_004.location = (-23.24, 3.241, 1.0)

# ---- collection membership
col_collection.objects.link(ob_light)
col_collection.objects.link(ob_camera)
col_collection.objects.link(ob_cube)
col_collection.objects.link(ob_cube_001)
col_collection.objects.link(ob_cube_002)
col_collection.objects.link(ob_cube_003)
col_collection.objects.link(ob_cube_004)

# ---- scene / render settings (as saved in the file)
scene.camera = ob_camera
scene.frame_start = 1; scene.frame_end = 250; scene.frame_set(1)
scene.render.engine = 'BLENDER_EEVEE_NEXT'
scene.cycles.sampling_pattern = 'TABULATED_SOBOL'
scene.cycles.use_light_tree = False
scene.view_settings.view_transform = 'Filmic'
bpy.context.view_layer.update()
